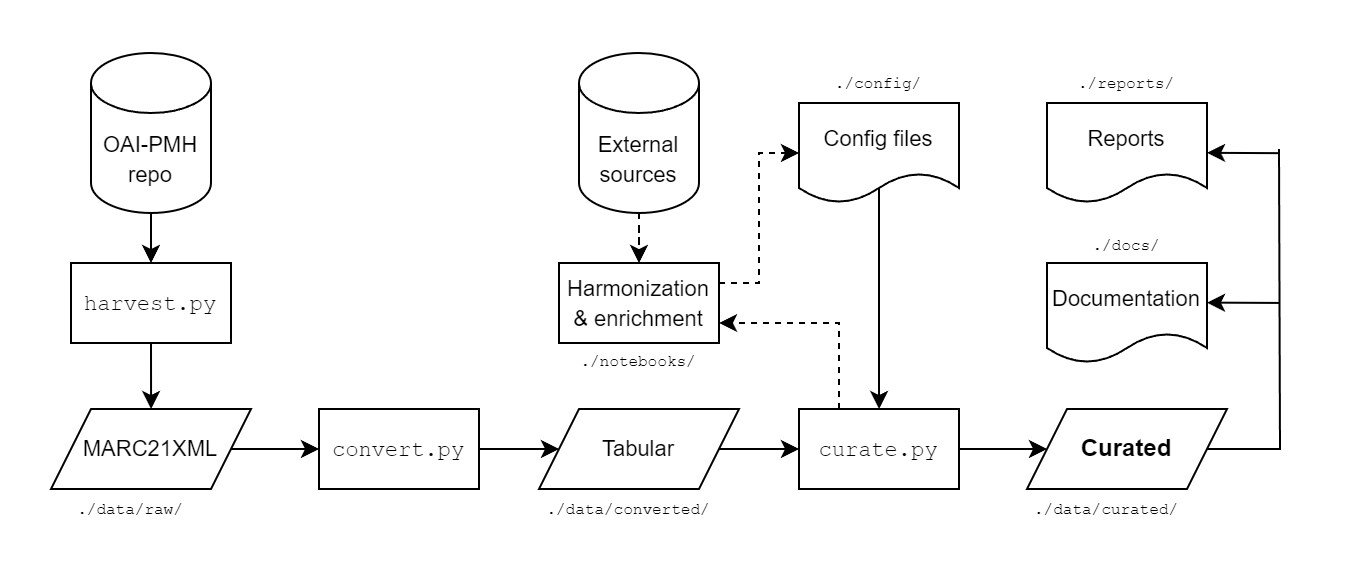

The diagram above was exported from draw.io. Its source (the exported page's mxGraphModel, read from the mxfile embedded in the PNG):
<mxGraphModel dx="713" dy="379" grid="1" gridSize="10" guides="1" tooltips="1" connect="1" arrows="1" fold="1" page="1" pageScale="1" pageWidth="850" pageHeight="1100" math="0" shadow="0">
  <root>
    <mxCell id="0" />
    <mxCell id="1" parent="0" />
    <mxCell id="pNw1K_TF6-M3UfOX2QEA-1" value="&lt;font style=&quot;font-size: 11px;&quot;&gt;OAI-PMH&lt;br&gt;repo&lt;/font&gt;" style="shape=cylinder3;whiteSpace=wrap;html=1;boundedLbl=1;backgroundOutline=1;size=15;" parent="1" vertex="1">
      <mxGeometry x="156" y="132" width="60" height="80" as="geometry" />
    </mxCell>
    <mxCell id="pNw1K_TF6-M3UfOX2QEA-14" value="" style="edgeStyle=orthogonalEdgeStyle;rounded=0;orthogonalLoop=1;jettySize=auto;html=1;exitX=0.5;exitY=1;exitDx=0;exitDy=0;" parent="1" source="pNw1K_TF6-M3UfOX2QEA-27" edge="1">
      <mxGeometry relative="1" as="geometry">
        <mxPoint x="186" y="279.9999999999999" as="sourcePoint" />
        <mxPoint x="186.0344827586207" y="309.9999999999999" as="targetPoint" />
      </mxGeometry>
    </mxCell>
    <mxCell id="pNw1K_TF6-M3UfOX2QEA-15" value="" style="edgeStyle=orthogonalEdgeStyle;rounded=0;orthogonalLoop=1;jettySize=auto;html=1;entryX=0;entryY=0.5;entryDx=0;entryDy=0;" parent="1" source="pNw1K_TF6-M3UfOX2QEA-3" target="pNw1K_TF6-M3UfOX2QEA-28" edge="1">
      <mxGeometry relative="1" as="geometry">
        <mxPoint x="290" y="334.9999999999999" as="targetPoint" />
      </mxGeometry>
    </mxCell>
    <mxCell id="pNw1K_TF6-M3UfOX2QEA-3" value="&lt;font style=&quot;font-size: 11px;&quot;&gt;MARC21XML&lt;/font&gt;" style="shape=parallelogram;perimeter=parallelogramPerimeter;whiteSpace=wrap;html=1;fixedSize=1;" parent="1" vertex="1">
      <mxGeometry x="136" y="310" width="100" height="40" as="geometry" />
    </mxCell>
    <mxCell id="pNw1K_TF6-M3UfOX2QEA-16" value="" style="edgeStyle=orthogonalEdgeStyle;rounded=0;orthogonalLoop=1;jettySize=auto;html=1;exitX=1;exitY=0.5;exitDx=0;exitDy=0;entryX=0;entryY=0.5;entryDx=0;entryDy=0;" parent="1" source="pNw1K_TF6-M3UfOX2QEA-28" target="pNw1K_TF6-M3UfOX2QEA-29" edge="1">
      <mxGeometry relative="1" as="geometry">
        <mxPoint x="380" y="334.9655172413793" as="sourcePoint" />
        <mxPoint x="400" y="330" as="targetPoint" />
      </mxGeometry>
    </mxCell>
    <mxCell id="pNw1K_TF6-M3UfOX2QEA-21" value="" style="edgeStyle=orthogonalEdgeStyle;rounded=0;orthogonalLoop=1;jettySize=auto;html=1;exitX=0.25;exitY=0;exitDx=0;exitDy=0;entryX=1;entryY=0.75;entryDx=0;entryDy=0;dashed=1;" parent="1" target="pNw1K_TF6-M3UfOX2QEA-36" edge="1">
      <mxGeometry relative="1" as="geometry">
        <mxPoint x="530" y="309.9999999999999" as="sourcePoint" />
        <mxPoint x="440.0344827586207" y="205.0000000000001" as="targetPoint" />
        <Array as="points">
          <mxPoint x="530" y="267" />
        </Array>
      </mxGeometry>
    </mxCell>
    <mxCell id="pNw1K_TF6-M3UfOX2QEA-63" value="" style="edgeStyle=orthogonalEdgeStyle;rounded=0;orthogonalLoop=1;jettySize=auto;html=1;entryX=0.5;entryY=0;entryDx=0;entryDy=0;dashed=1;" parent="1" source="pNw1K_TF6-M3UfOX2QEA-9" target="pNw1K_TF6-M3UfOX2QEA-36" edge="1">
      <mxGeometry relative="1" as="geometry" />
    </mxCell>
    <mxCell id="pNw1K_TF6-M3UfOX2QEA-9" value="&lt;font style=&quot;font-size: 11px;&quot;&gt;External&lt;br&gt;sources&lt;/font&gt;" style="shape=cylinder3;whiteSpace=wrap;html=1;boundedLbl=1;backgroundOutline=1;size=15;" parent="1" vertex="1">
      <mxGeometry x="400" y="132" width="60" height="80" as="geometry" />
    </mxCell>
    <mxCell id="pNw1K_TF6-M3UfOX2QEA-13" value="" style="endArrow=classic;html=1;rounded=0;exitX=0.5;exitY=1;exitDx=0;exitDy=0;exitPerimeter=0;entryX=0.5;entryY=0;entryDx=0;entryDy=0;" parent="1" source="pNw1K_TF6-M3UfOX2QEA-1" target="pNw1K_TF6-M3UfOX2QEA-27" edge="1">
      <mxGeometry width="50" height="50" relative="1" as="geometry">
        <mxPoint x="476" y="307" as="sourcePoint" />
        <mxPoint x="186" y="216.9999999999999" as="targetPoint" />
      </mxGeometry>
    </mxCell>
    <mxCell id="pNw1K_TF6-M3UfOX2QEA-27" value="&lt;font style=&quot;font-size: 11px;&quot; face=&quot;Courier New&quot;&gt;harvest.py&lt;/font&gt;" style="rounded=0;whiteSpace=wrap;html=1;" parent="1" vertex="1">
      <mxGeometry x="146" y="237" width="80" height="40" as="geometry" />
    </mxCell>
    <mxCell id="pNw1K_TF6-M3UfOX2QEA-28" value="&lt;font style=&quot;font-size: 11px;&quot; face=&quot;Courier New&quot;&gt;convert.py&lt;/font&gt;" style="rounded=0;whiteSpace=wrap;html=1;" parent="1" vertex="1">
      <mxGeometry x="270" y="310" width="80" height="40" as="geometry" />
    </mxCell>
    <mxCell id="pNw1K_TF6-M3UfOX2QEA-32" value="" style="edgeStyle=orthogonalEdgeStyle;rounded=0;orthogonalLoop=1;jettySize=auto;html=1;" parent="1" source="pNw1K_TF6-M3UfOX2QEA-29" target="pNw1K_TF6-M3UfOX2QEA-31" edge="1">
      <mxGeometry relative="1" as="geometry" />
    </mxCell>
    <mxCell id="pNw1K_TF6-M3UfOX2QEA-29" value="&lt;font style=&quot;font-size: 11px;&quot;&gt;Tabular&lt;/font&gt;" style="shape=parallelogram;perimeter=parallelogramPerimeter;whiteSpace=wrap;html=1;fixedSize=1;" parent="1" vertex="1">
      <mxGeometry x="380" y="310" width="100" height="40" as="geometry" />
    </mxCell>
    <mxCell id="pNw1K_TF6-M3UfOX2QEA-34" value="" style="edgeStyle=orthogonalEdgeStyle;rounded=0;orthogonalLoop=1;jettySize=auto;html=1;" parent="1" source="pNw1K_TF6-M3UfOX2QEA-31" target="pNw1K_TF6-M3UfOX2QEA-33" edge="1">
      <mxGeometry relative="1" as="geometry" />
    </mxCell>
    <mxCell id="pNw1K_TF6-M3UfOX2QEA-31" value="&lt;font style=&quot;font-size: 11px;&quot; face=&quot;Courier New&quot;&gt;curate.py&lt;/font&gt;" style="rounded=0;whiteSpace=wrap;html=1;" parent="1" vertex="1">
      <mxGeometry x="510" y="310" width="80" height="40" as="geometry" />
    </mxCell>
    <mxCell id="pNw1K_TF6-M3UfOX2QEA-33" value="&lt;b&gt;Curated&lt;/b&gt;" style="shape=parallelogram;perimeter=parallelogramPerimeter;whiteSpace=wrap;html=1;fixedSize=1;" parent="1" vertex="1">
      <mxGeometry x="624" y="310" width="100" height="40" as="geometry" />
    </mxCell>
    <mxCell id="pNw1K_TF6-M3UfOX2QEA-36" value="&lt;font style=&quot;font-size: 11px;&quot;&gt;Harmonization &amp;amp; enrichment&lt;/font&gt;" style="rounded=0;whiteSpace=wrap;html=1;" parent="1" vertex="1">
      <mxGeometry x="390" y="237" width="80" height="40" as="geometry" />
    </mxCell>
    <mxCell id="pNw1K_TF6-M3UfOX2QEA-43" value="" style="edgeStyle=orthogonalEdgeStyle;rounded=0;orthogonalLoop=1;jettySize=auto;html=1;exitX=0.5;exitY=0.847;exitDx=0;exitDy=0;exitPerimeter=0;" parent="1" source="pNw1K_TF6-M3UfOX2QEA-39" edge="1">
      <mxGeometry relative="1" as="geometry">
        <mxPoint x="550" y="210" as="sourcePoint" />
        <mxPoint x="550.0344827586207" y="309.9999999999999" as="targetPoint" />
      </mxGeometry>
    </mxCell>
    <mxCell id="pNw1K_TF6-M3UfOX2QEA-39" value="&lt;font style=&quot;font-size: 11px;&quot;&gt;Config files&lt;/font&gt;" style="shape=document;whiteSpace=wrap;html=1;boundedLbl=1;" parent="1" vertex="1">
      <mxGeometry x="510" y="157" width="80" height="50" as="geometry" />
    </mxCell>
    <mxCell id="pNw1K_TF6-M3UfOX2QEA-42" style="edgeStyle=orthogonalEdgeStyle;rounded=0;orthogonalLoop=1;jettySize=auto;html=1;exitX=1;exitY=0.25;exitDx=0;exitDy=0;entryX=0;entryY=0.5;entryDx=0;entryDy=0;dashed=1;" parent="1" source="pNw1K_TF6-M3UfOX2QEA-36" target="pNw1K_TF6-M3UfOX2QEA-39" edge="1">
      <mxGeometry relative="1" as="geometry" />
    </mxCell>
    <mxCell id="pNw1K_TF6-M3UfOX2QEA-44" value="&lt;font style=&quot;font-size: 11px;&quot;&gt;Documentation&lt;/font&gt;" style="shape=document;whiteSpace=wrap;html=1;boundedLbl=1;" parent="1" vertex="1">
      <mxGeometry x="634" y="237" width="80" height="50" as="geometry" />
    </mxCell>
    <mxCell id="pNw1K_TF6-M3UfOX2QEA-48" value="&lt;font style=&quot;font-size: 8px;&quot; face=&quot;Courier New&quot;&gt;./data/raw/&lt;/font&gt;" style="text;html=1;align=center;verticalAlign=middle;whiteSpace=wrap;rounded=0;" parent="1" vertex="1">
      <mxGeometry x="146" y="344" width="60" height="30" as="geometry" />
    </mxCell>
    <mxCell id="pNw1K_TF6-M3UfOX2QEA-49" value="&lt;font style=&quot;font-size: 8px;&quot; face=&quot;Courier New&quot;&gt;./data/converted/&lt;/font&gt;" style="text;html=1;align=center;verticalAlign=middle;whiteSpace=wrap;rounded=0;" parent="1" vertex="1">
      <mxGeometry x="395" y="344" width="60" height="30" as="geometry" />
    </mxCell>
    <mxCell id="pNw1K_TF6-M3UfOX2QEA-50" value="&lt;font style=&quot;font-size: 8px;&quot; face=&quot;Courier New&quot;&gt;./data/curated/&lt;/font&gt;" style="text;html=1;align=center;verticalAlign=middle;whiteSpace=wrap;rounded=0;" parent="1" vertex="1">
      <mxGeometry x="634" y="344" width="60" height="30" as="geometry" />
    </mxCell>
    <mxCell id="pNw1K_TF6-M3UfOX2QEA-51" value="&lt;font style=&quot;font-size: 8px;&quot; face=&quot;Courier New&quot;&gt;./notebooks/&lt;/font&gt;" style="text;html=1;align=center;verticalAlign=middle;whiteSpace=wrap;rounded=0;" parent="1" vertex="1">
      <mxGeometry x="400" y="270" width="60" height="30" as="geometry" />
    </mxCell>
    <mxCell id="pNw1K_TF6-M3UfOX2QEA-52" value="&lt;font style=&quot;font-size: 11px;&quot;&gt;Reports&lt;/font&gt;" style="shape=document;whiteSpace=wrap;html=1;boundedLbl=1;" parent="1" vertex="1">
      <mxGeometry x="634" y="157" width="80" height="50" as="geometry" />
    </mxCell>
    <mxCell id="pNw1K_TF6-M3UfOX2QEA-56" value="" style="endArrow=none;html=1;rounded=0;exitX=1;exitY=0.5;exitDx=0;exitDy=0;edgeStyle=orthogonalEdgeStyle;strokeWidth=1;endFill=0;" parent="1" source="pNw1K_TF6-M3UfOX2QEA-33" edge="1">
      <mxGeometry width="50" height="50" relative="1" as="geometry">
        <mxPoint x="470" y="260" as="sourcePoint" />
        <mxPoint x="750" y="180" as="targetPoint" />
      </mxGeometry>
    </mxCell>
    <mxCell id="pNw1K_TF6-M3UfOX2QEA-57" value="" style="endArrow=classic;html=1;rounded=0;entryX=0.986;entryY=0.398;entryDx=0;entryDy=0;entryPerimeter=0;" parent="1" edge="1">
      <mxGeometry width="50" height="50" relative="1" as="geometry">
        <mxPoint x="750" y="182.08" as="sourcePoint" />
        <mxPoint x="713.9999999999999" y="181.91000000000005" as="targetPoint" />
      </mxGeometry>
    </mxCell>
    <mxCell id="pNw1K_TF6-M3UfOX2QEA-59" value="" style="endArrow=classic;html=1;rounded=0;entryX=0.986;entryY=0.398;entryDx=0;entryDy=0;entryPerimeter=0;" parent="1" edge="1">
      <mxGeometry width="50" height="50" relative="1" as="geometry">
        <mxPoint x="750" y="256.97" as="sourcePoint" />
        <mxPoint x="713.9999999999999" y="256.80000000000007" as="targetPoint" />
      </mxGeometry>
    </mxCell>
    <mxCell id="pNw1K_TF6-M3UfOX2QEA-60" value="&lt;font style=&quot;font-size: 8px;&quot; face=&quot;Courier New&quot;&gt;./config/&lt;/font&gt;" style="text;html=1;align=center;verticalAlign=middle;whiteSpace=wrap;rounded=0;" parent="1" vertex="1">
      <mxGeometry x="520" y="131" width="60" height="30" as="geometry" />
    </mxCell>
    <mxCell id="pNw1K_TF6-M3UfOX2QEA-61" value="&lt;font style=&quot;font-size: 8px;&quot; face=&quot;Courier New&quot;&gt;./reports/&lt;/font&gt;" style="text;html=1;align=center;verticalAlign=middle;whiteSpace=wrap;rounded=0;" parent="1" vertex="1">
      <mxGeometry x="644" y="131" width="60" height="30" as="geometry" />
    </mxCell>
    <mxCell id="pNw1K_TF6-M3UfOX2QEA-62" value="&lt;font style=&quot;font-size: 8px;&quot; face=&quot;Courier New&quot;&gt;./docs/&lt;/font&gt;" style="text;html=1;align=center;verticalAlign=middle;whiteSpace=wrap;rounded=0;" parent="1" vertex="1">
      <mxGeometry x="644" y="212" width="60" height="30" as="geometry" />
    </mxCell>
  </root>
</mxGraphModel>